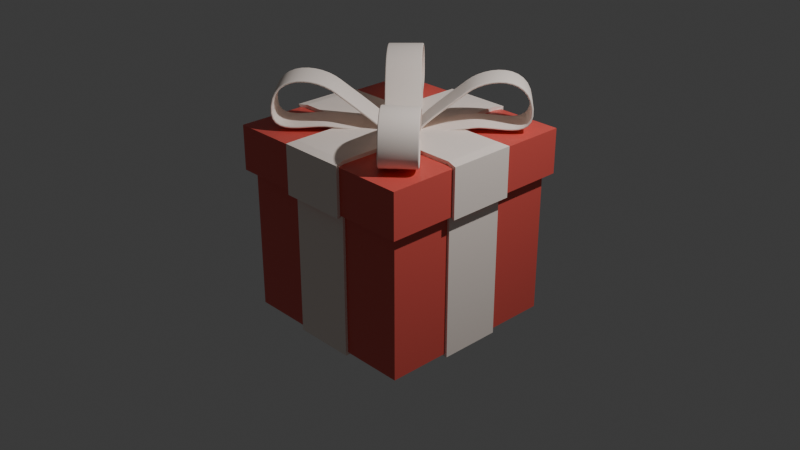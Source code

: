# Source: present_red.blend  (saved by Blender 4.0.36; exported with 4.5.12 LTS)
import bpy
from mathutils import Matrix  # noqa: F401  (used for matrix-valued properties, if any)

bpy.ops.wm.read_factory_settings(use_empty=True)
scene = bpy.context.scene
scene.name = 'Scene'

# ---- collections
col_collection = bpy.data.collections.new('Collection'); scene.collection.children.link(col_collection)
col_top_ribbons = bpy.data.collections.new('top_ribbons'); scene.collection.children.link(col_top_ribbons)

# ---- materials (node trees are filled in below, after node groups)
mat_material = bpy.data.materials.new('Material')
mat_material.alpha_threshold = 0.0
mat_material.use_transparent_shadow = False
mat_material.roughness = 0.5
mat_material.line_color = (0.0, 0.0, 0.0, 1.0)
mat_material_001 = bpy.data.materials.new('Material.001')
mat_material_001.use_transparent_shadow = False

# ---- material node trees
mat_material.use_nodes = True; mat_material.node_tree.nodes.clear()
_N = mat_material.node_tree.nodes; _L = mat_material.node_tree.links
n0 = _N.new('ShaderNodeOutputMaterial'); n0.name = 'Material Output'; n0.location = (300, 300)
n1 = _N.new('ShaderNodeBsdfPrincipled'); n1.name = 'Principled BSDF'; n1.location = (10, 300)
n1.inputs[0].default_value = (0.8, 0.114, 0.0938, 1.0)
n1.inputs[2].default_value = 0.3548
n1.inputs[3].default_value = 1.45
_L.new(n1.outputs[0], n0.inputs[0])
n0.is_active_output = True
mat_material_001.use_nodes = True; mat_material_001.node_tree.nodes.clear()
_N = mat_material_001.node_tree.nodes; _L = mat_material_001.node_tree.links
n0 = _N.new('ShaderNodeBsdfPrincipled'); n0.name = 'Principled BSDF'; n0.location = (10, 300)
n0.inputs[0].default_value = (1.0, 0.8813, 0.8037, 1.0)
n0.inputs[2].default_value = 1.0
n0.inputs[3].default_value = 1.45
n1 = _N.new('ShaderNodeOutputMaterial'); n1.name = 'Material Output'; n1.location = (300, 300)
_L.new(n0.outputs[0], n1.inputs[0])
n1.is_active_output = True

# ---- world
world_world = bpy.data.worlds.new('World'); scene.world = world_world
world_world.use_nodes = True; world_world.node_tree.nodes.clear()
_N = world_world.node_tree.nodes; _L = world_world.node_tree.links
n0 = _N.new('ShaderNodeOutputWorld'); n0.name = 'World Output'; n0.location = (300, 300)
n1 = _N.new('ShaderNodeBackground'); n1.name = 'Background'; n1.location = (10, 300)
n1.inputs[0].default_value = (0.05088, 0.05088, 0.05088, 1.0)
_L.new(n1.outputs[0], n0.inputs[0])
n0.is_active_output = True
world_world.color = (0.05088, 0.05088, 0.05088)
world_world.use_sun_shadow = False
world_world.sun_shadow_jitter_overblur = 0.0

# ---- cameras
cam_camera = bpy.data.cameras.new('Camera')
cam_camera.clip_end = 100.0
cam_camera.ortho_scale = 7.314

# ---- lights
light_light = bpy.data.lights.new('Light', 'POINT')
light_light.transmission_factor = 0.0
light_light.use_soft_falloff = False
light_light.energy = 1000.0
light_light.shadow_soft_size = 0.1
light_light.shadow_maximum_resolution = 0.006
light_light.use_absolute_resolution = True

# ---- meshes
me_cube = bpy.data.meshes.new('Cube')
me_cube.from_pydata([(1.0, 1.0, 1.0), (1.0, 1.0, -1.0), (1.0, -1.0, 1.0), (1.0, -1.0, -1.0), (-1.0, 1.0, 1.0), (-1.0, 1.0, -1.0), (-1.0, -1.0, 1.0), (-1.0, -1.0, -1.0), (1.0, 1.0, 0.5224), (-1.0, -1.0, 0.5224), (1.0, -1.0, 0.5224), (-1.0, 1.0, 0.5224), (-1.079, -1.079, 0.5224), (-1.079, -1.079, 1.0), (1.079, -1.079, 1.0), (1.079, 1.079, 1.0), (-1.079, 1.079, 1.0), (1.079, 1.079, 0.5224), (1.079, -1.079, 0.5224), (-1.079, 1.079, 0.5224), (0.3333, 1.0, -1.0), (-0.3333, 1.0, -1.0), (0.3333, -1.0, 1.0), (-0.3333, -1.0, 1.0), (-0.3333, -1.0, -1.0), (0.3333, -1.0, -1.0), (-0.3333, 1.0, 1.0), (0.3333, 1.0, 1.0), (-0.3333, 1.0, 0.5224), (0.3333, 1.0, 0.5224), (0.3333, -1.0, 0.5224), (-0.3333, -1.0, 0.5224), (0.3598, -1.079, 1.0), (-0.3598, -1.079, 1.0), (-0.3598, 1.079, 1.0), (0.3598, 1.079, 1.0), (-0.3598, 1.079, 0.5224), (0.3598, 1.079, 0.5224), (0.3598, -1.079, 0.5224), (-0.3598, -1.079, 0.5224), (-1.0, 0.3333, -1.0), (-1.0, -0.3333, -1.0), (1.0, 0.3333, 1.0), (1.0, -0.3333, 1.0), (-1.0, -0.3333, 1.0), (-1.0, 0.3333, 1.0), (1.0, -0.3333, -1.0), (1.0, 0.3333, -1.0), (1.0, 0.3333, 0.5224), (1.0, -0.3333, 0.5224), (-1.0, -0.3333, 0.5224), (-1.0, 0.3333, 0.5224), (1.079, 0.3598, 1.0), (1.079, -0.3598, 1.0), (-1.079, -0.3598, 1.0), (-1.079, 0.3598, 1.0), (1.079, 0.3598, 0.5224), (1.079, -0.3598, 0.5224), (-1.079, -0.3598, 0.5224), (-1.079, 0.3598, 0.5224), (-0.3333, 0.3333, -1.0), (-0.3333, -0.3333, -1.0), (0.3333, 0.3333, -1.0), (0.3333, -0.3333, -1.0), (0.3333, 0.3333, 1.0), (0.3333, -0.3333, 1.0), (-0.3333, 0.3333, 1.0), (-0.3333, -0.3333, 1.0), (0.3333, 1.028, -1.028), (-0.3333, 1.028, -1.028), (0.3333, -1.0, 1.039), (-0.3333, -1.0, 1.039), (-0.3333, -1.028, -1.028), (0.3333, -1.028, -1.028), (-0.3333, 1.0, 1.039), (0.3333, 1.0, 1.039), (-0.3333, 1.025, 0.4924), (0.3333, 1.025, 0.4924), (0.3333, -1.025, 0.4924), (-0.3333, -1.025, 0.4924), (0.3598, -1.11, 1.024), (-0.3598, -1.11, 1.024), (-0.3598, 1.11, 1.024), (0.3598, 1.11, 1.024), (-0.3598, 1.11, 0.4982), (0.3598, 1.11, 0.4982), (0.3598, -1.11, 0.4982), (-0.3598, -1.11, 0.4982), (-0.3333, -0.3333, -1.039), (0.3333, -0.3333, -1.039), (0.3333, -0.3333, 1.039), (-0.3333, -0.3333, 1.039), (-1.028, 0.3333, -1.028), (-1.028, -0.3333, -1.028), (1.0, 0.3333, 1.039), (1.0, -0.3333, 1.039), (-1.0, -0.3333, 1.039), (-1.0, 0.3333, 1.039), (1.028, -0.3333, -1.028), (1.028, 0.3333, -1.028), (1.025, 0.3333, 0.4924), (1.025, -0.3333, 0.4924), (-1.025, -0.3333, 0.4924), (-1.025, 0.3333, 0.4924), (1.11, 0.3598, 1.024), (1.11, -0.3598, 1.024), (-1.11, -0.3598, 1.024), (-1.11, 0.3598, 1.024), (1.11, 0.3598, 0.4982), (1.11, -0.3598, 0.4982), (-1.11, -0.3598, 0.4982), (-1.11, 0.3598, 0.4982), (-0.3333, 0.3333, -1.039), (0.3333, 0.3333, -1.039), (0.3333, 0.3333, 1.039), (-0.3333, 0.3333, 1.039)], [], [(67, 44, 6, 23), (50, 9, 12, 58), (45, 4, 16, 55), (63, 46, 3, 25), (23, 6, 13, 33), (48, 8, 17, 56), (20, 29, 8, 1), (46, 49, 10, 3), (40, 51, 11, 5), (24, 31, 9, 7), (39, 33, 13, 12), (59, 55, 16, 19), (57, 53, 14, 18), (37, 35, 15, 17), (43, 2, 14, 53), (28, 11, 19, 36), (27, 0, 15, 35), (30, 10, 18, 38), (9, 31, 39, 12), (61, 41, 93, 88), (4, 26, 34, 16), (30, 38, 86, 78), (8, 29, 37, 17), (62, 47, 99, 113), (19, 16, 34, 36), (32, 22, 70, 80), (18, 14, 32, 38), (40, 60, 112, 92), (3, 10, 30, 25), (39, 31, 79, 87), (5, 11, 28, 21), (48, 56, 108, 100), (2, 22, 32, 14), (60, 21, 69, 112), (41, 61, 24, 7), (29, 20, 68, 77), (43, 65, 22, 2), (57, 49, 101, 109), (21, 28, 76, 69), (49, 46, 98, 101), (0, 27, 64, 42), (31, 24, 72, 79), (65, 43, 95, 90), (47, 48, 100, 99), (5, 21, 60, 40), (25, 30, 78, 73), (0, 42, 52, 15), (42, 64, 114, 94), (17, 15, 52, 56), (51, 40, 92, 103), (12, 13, 54, 58), (33, 39, 87, 81), (7, 9, 50, 41), (41, 50, 102, 93), (1, 8, 48, 47), (38, 32, 80, 86), (10, 49, 57, 18), (44, 67, 91, 96), (20, 1, 47, 62), (55, 59, 111, 107), (6, 44, 54, 13), (35, 37, 85, 83), (11, 51, 59, 19), (66, 45, 97, 115), (26, 4, 45, 66), (58, 54, 106, 110), (79, 78, 86, 87), (74, 75, 83, 82), (77, 76, 84, 85), (84, 82, 83, 85), (86, 80, 81, 87), (73, 78, 79, 72), (69, 76, 77, 68), (70, 71, 81, 80), (88, 89, 73, 72), (90, 91, 71, 70), (75, 74, 115, 114), (114, 115, 91, 90), (94, 114, 90, 95), (69, 68, 113, 112), (112, 113, 89, 88), (92, 112, 88, 93), (94, 95, 105, 104), (108, 104, 105, 109), (110, 106, 107, 111), (93, 102, 103, 92), (99, 100, 101, 98), (101, 100, 108, 109), (113, 99, 98, 89), (96, 97, 107, 106), (103, 102, 110, 111), (115, 97, 96, 91), (23, 33, 81, 71), (20, 62, 113, 68), (46, 63, 89, 98), (34, 26, 74, 82), (52, 42, 94, 104), (24, 61, 88, 72), (54, 44, 96, 106), (27, 35, 83, 75), (43, 53, 105, 95), (63, 25, 73, 89), (64, 27, 75, 114), (45, 55, 107, 97), (37, 29, 77, 85), (56, 52, 104, 108), (22, 65, 90, 70), (59, 51, 103, 111), (28, 36, 84, 76), (53, 57, 109, 105), (67, 23, 71, 91), (26, 66, 115, 74), (50, 58, 110, 102), (36, 34, 82, 84)])
me_cube.polygons.foreach_set('material_index', [0, 0, 0, 0, 0, 0, 0, 0, 0, 0, 0, 0, 0, 0, 0, 0, 0, 0, 0, 1, 0, 1, 0, 1, 0, 1, 0, 1, 0, 1, 0, 1, 0, 1, 0, 1, 0, 1, 1, 1, 0, 1, 1, 1, 0, 1, 0, 1, 0, 1, 0, 1, 0, 1, 0, 1, 0, 1, 0, 1, 0, 1, 0, 1, 0, 1, 0, 1, 0, 1, 1, 1, 1, 1, 1, 1, 1, 1, 1, 1, 1, 1, 1, 1, 1, 1, 1, 0, 1, 1, 1, 1, 1, 1, 1, 1, 1, 1, 1, 1, 1, 1, 1, 1, 1, 1, 1, 1, 1, 1, 1, 1, 1, 1])
_uv = me_cube.uv_layers.new(name='UVMap')
_uv.uv.foreach_set('vector', [0.7917, 0.6667, 0.875, 0.6667, 0.875, 0.75, 0.7917, 0.75, 0.5653, 0.08333, 0.5653, 0.0, 0.5653, 0.0, 0.5653, 0.08333, 0.875, 0.5833, 0.875, 0.5, 0.875, 0.5, 0.875, 0.5833, 0.2917, 0.6667, 0.375, 0.6667, 0.375, 0.75, 0.2917, 0.75, 0.7917, 0.75, 0.875, 0.75, 0.875, 0.75, 0.7917, 0.75, 0.5653, 0.5833, 0.5653, 0.5, 0.5653, 0.5, 0.5653, 0.5833, 0.375, 0.4167, 0.5653, 0.4167, 0.5653, 0.5, 0.375, 0.5, 0.375, 0.6667, 0.5653, 0.6667, 0.5653, 0.75, 0.375, 0.75, 0.375, 0.1667, 0.5653, 0.1667, 0.5653, 0.25, 0.375, 0.25, 0.375, 0.9167, 0.5653, 0.9167, 0.5653, 1.0, 0.375, 1.0, 0.5653, 0.9167, 0.625, 0.9167, 0.625, 1.0, 0.5653, 1.0, 0.5653, 0.1667, 0.625, 0.1667, 0.625, 0.25, 0.5653, 0.25, 0.5653, 0.6667, 0.625, 0.6667, 0.625, 0.75, 0.5653, 0.75, 0.5653, 0.4167, 0.625, 0.4167, 0.625, 0.5, 0.5653, 0.5, 0.625, 0.6667, 0.625, 0.75, 0.625, 0.75, 0.625, 0.6667, 0.5653, 0.3333, 0.5653, 0.25, 0.5653, 0.25, 0.5653, 0.3333, 0.7083, 0.5, 0.625, 0.5, 0.625, 0.5, 0.7083, 0.5, 0.5653, 0.8333, 0.5653, 0.75, 0.5653, 0.75, 0.5653, 0.8333, 0.5653, 1.0, 0.5653, 0.9167, 0.5653, 0.9167, 0.5653, 1.0, 0.2083, 0.6667, 0.125, 0.6667, 0.125, 0.6667, 0.2083, 0.6667, 0.875, 0.5, 0.7917, 0.5, 0.7917, 0.5, 0.875, 0.5, 0.5653, 0.8333, 0.5653, 0.8333, 0.5653, 0.8333, 0.5653, 0.8333, 0.5653, 0.5, 0.5653, 0.4167, 0.5653, 0.4167, 0.5653, 0.5, 0.2917, 0.5833, 0.375, 0.5833, 0.375, 0.5833, 0.2917, 0.5833, 0.5653, 0.25, 0.625, 0.25, 0.625, 0.3333, 0.5653, 0.3333, 0.7083, 0.75, 0.7083, 0.75, 0.7083, 0.75, 0.7083, 0.75, 0.5653, 0.75, 0.625, 0.75, 0.625, 0.8333, 0.5653, 0.8333, 0.125, 0.5833, 0.2083, 0.5833, 0.2083, 0.5833, 0.125, 0.5833, 0.375, 0.75, 0.5653, 0.75, 0.5653, 0.8333, 0.375, 0.8333, 0.5653, 0.9167, 0.5653, 0.9167, 0.5653, 0.9167, 0.5653, 0.9167, 0.375, 0.25, 0.5653, 0.25, 0.5653, 0.3333, 0.375, 0.3333, 0.5653, 0.5833, 0.5653, 0.5833, 0.5653, 0.5833, 0.5653, 0.5833, 0.625, 0.75, 0.7083, 0.75, 0.7083, 0.75, 0.625, 0.75, 0.2083, 0.5833, 0.2083, 0.5, 0.2083, 0.5, 0.2083, 0.5833, 0.125, 0.6667, 0.2083, 0.6667, 0.2083, 0.75, 0.125, 0.75, 0.5653, 0.4167, 0.375, 0.4167, 0.375, 0.4167, 0.5653, 0.4167, 0.625, 0.6667, 0.7083, 0.6667, 0.7083, 0.75, 0.625, 0.75, 0.5653, 0.6667, 0.5653, 0.6667, 0.5653, 0.6667, 0.5653, 0.6667, 0.375, 0.3333, 0.5653, 0.3333, 0.5653, 0.3333, 0.375, 0.3333, 0.5653, 0.6667, 0.375, 0.6667, 0.375, 0.6667, 0.5653, 0.6667, 0.625, 0.5, 0.7083, 0.5, 0.7083, 0.5833, 0.625, 0.5833, 0.5653, 0.9167, 0.375, 0.9167, 0.375, 0.9167, 0.5653, 0.9167, 0.7083, 0.6667, 0.625, 0.6667, 0.625, 0.6667, 0.7083, 0.6667, 0.375, 0.5833, 0.5653, 0.5833, 0.5653, 0.5833, 0.375, 0.5833, 0.125, 0.5, 0.2083, 0.5, 0.2083, 0.5833, 0.125, 0.5833, 0.375, 0.8333, 0.5653, 0.8333, 0.5653, 0.8333, 0.375, 0.8333, 0.625, 0.5, 0.625, 0.5833, 0.625, 0.5833, 0.625, 0.5, 0.625, 0.5833, 0.7083, 0.5833, 0.7083, 0.5833, 0.625, 0.5833, 0.5653, 0.5, 0.625, 0.5, 0.625, 0.5833, 0.5653, 0.5833, 0.5653, 0.1667, 0.375, 0.1667, 0.375, 0.1667, 0.5653, 0.1667, 0.5653, 0.0, 0.625, 0.0, 0.625, 0.08333, 0.5653, 0.08333, 0.625, 0.9167, 0.5653, 0.9167, 0.5653, 0.9167, 0.625, 0.9167, 0.375, 0.0, 0.5653, 0.0, 0.5653, 0.08333, 0.375, 0.08333, 0.375, 0.08333, 0.5653, 0.08333, 0.5653, 0.08333, 0.375, 0.08333, 0.375, 0.5, 0.5653, 0.5, 0.5653, 0.5833, 0.375, 0.5833, 0.5653, 0.8333, 0.625, 0.8333, 0.625, 0.8333, 0.5653, 0.8333, 0.5653, 0.75, 0.5653, 0.6667, 0.5653, 0.6667, 0.5653, 0.75, 0.875, 0.6667, 0.7917, 0.6667, 0.7917, 0.6667, 0.875, 0.6667, 0.2917, 0.5, 0.375, 0.5, 0.375, 0.5833, 0.2917, 0.5833, 0.625, 0.1667, 0.5653, 0.1667, 0.5653, 0.1667, 0.625, 0.1667, 0.875, 0.75, 0.875, 0.6667, 0.875, 0.6667, 0.875, 0.75, 0.625, 0.4167, 0.5653, 0.4167, 0.5653, 0.4167, 0.625, 0.4167, 0.5653, 0.25, 0.5653, 0.1667, 0.5653, 0.1667, 0.5653, 0.25, 0.7917, 0.5833, 0.875, 0.5833, 0.875, 0.5833, 0.7917, 0.5833, 0.7917, 0.5, 0.875, 0.5, 0.875, 0.5833, 0.7917, 0.5833, 0.5653, 0.08333, 0.625, 0.08333, 0.625, 0.08333, 0.5653, 0.08333, 0.5653, 0.9167, 0.5653, 0.8333, 0.5653, 0.8333, 0.5653, 0.9167, 0.7917, 0.5, 0.7083, 0.5, 0.7083, 0.5, 0.7917, 0.5, 0.5653, 0.4167, 0.5653, 0.3333, 0.5653, 0.3333, 0.5653, 0.4167, 0.5653, 0.3333, 0.625, 0.3333, 0.625, 0.4167, 0.5653, 0.4167, 0.5653, 0.8333, 0.625, 0.8333, 0.625, 0.9167, 0.5653, 0.9167, 0.375, 0.8333, 0.5653, 0.8333, 0.5653, 0.9167, 0.375, 0.9167, 0.375, 0.3333, 0.5653, 0.3333, 0.5653, 0.4167, 0.375, 0.4167, 0.7083, 0.75, 0.7917, 0.75, 0.7917, 0.75, 0.7083, 0.75, 0.2083, 0.6667, 0.2917, 0.6667, 0.2917, 0.75, 0.2083, 0.75, 0.7083, 0.6667, 0.7917, 0.6667, 0.7917, 0.75, 0.7083, 0.75, 0.7083, 0.5, 0.7917, 0.5, 0.7917, 0.5833, 0.7083, 0.5833, 0.7083, 0.5833, 0.7917, 0.5833, 0.7917, 0.6667, 0.7083, 0.6667, 0.625, 0.5833, 0.7083, 0.5833, 0.7083, 0.6667, 0.625, 0.6667, 0.2083, 0.5, 0.2917, 0.5, 0.2917, 0.5833, 0.2083, 0.5833, 0.2083, 0.5833, 0.2917, 0.5833, 0.2917, 0.6667, 0.2083, 0.6667, 0.125, 0.5833, 0.2083, 0.5833, 0.2083, 0.6667, 0.125, 0.6667, 0.625, 0.5833, 0.625, 0.6667, 0.625, 0.6667, 0.625, 0.5833, 0.5653, 0.5833, 0.625, 0.5833, 0.625, 0.6667, 0.5653, 0.6667, 0.5653, 0.08333, 0.625, 0.08333, 0.625, 0.1667, 0.5653, 0.1667, 0.375, 0.08333, 0.5653, 0.08333, 0.5653, 0.1667, 0.375, 0.1667, 0.375, 0.5833, 0.5653, 0.5833, 0.5653, 0.6667, 0.375, 0.6667, 0.5653, 0.6667, 0.5653, 0.5833, 0.5653, 0.5833, 0.5653, 0.6667, 0.2917, 0.5833, 0.375, 0.5833, 0.375, 0.6667, 0.2917, 0.6667, 0.875, 0.6667, 0.875, 0.5833, 0.875, 0.5833, 0.875, 0.6667, 0.5653, 0.1667, 0.5653, 0.08333, 0.5653, 0.08333, 0.5653, 0.1667, 0.7917, 0.5833, 0.875, 0.5833, 0.875, 0.6667, 0.7917, 0.6667, 0.7917, 0.75, 0.7917, 0.75, 0.7917, 0.75, 0.7917, 0.75, 0.2917, 0.5, 0.2917, 0.5833, 0.2917, 0.5833, 0.2917, 0.5, 0.375, 0.6667, 0.2917, 0.6667, 0.2917, 0.6667, 0.375, 0.6667, 0.7917, 0.5, 0.7917, 0.5, 0.7917, 0.5, 0.7917, 0.5, 0.625, 0.5833, 0.625, 0.5833, 0.625, 0.5833, 0.625, 0.5833, 0.2083, 0.75, 0.2083, 0.6667, 0.2083, 0.6667, 0.2083, 0.75, 0.875, 0.6667, 0.875, 0.6667, 0.875, 0.6667, 0.875, 0.6667, 0.7083, 0.5, 0.7083, 0.5, 0.7083, 0.5, 0.7083, 0.5, 0.625, 0.6667, 0.625, 0.6667, 0.625, 0.6667, 0.625, 0.6667, 0.2917, 0.6667, 0.2917, 0.75, 0.2917, 0.75, 0.2917, 0.6667, 0.7083, 0.5833, 0.7083, 0.5, 0.7083, 0.5, 0.7083, 0.5833, 0.875, 0.5833, 0.875, 0.5833, 0.875, 0.5833, 0.875, 0.5833, 0.5653, 0.4167, 0.5653, 0.4167, 0.5653, 0.4167, 0.5653, 0.4167, 0.5653, 0.5833, 0.625, 0.5833, 0.625, 0.5833, 0.5653, 0.5833, 0.7083, 0.75, 0.7083, 0.6667, 0.7083, 0.6667, 0.7083, 0.75, 0.5653, 0.1667, 0.5653, 0.1667, 0.5653, 0.1667, 0.5653, 0.1667, 0.5653, 0.3333, 0.5653, 0.3333, 0.5653, 0.3333, 0.5653, 0.3333, 0.625, 0.6667, 0.5653, 0.6667, 0.5653, 0.6667, 0.625, 0.6667, 0.7917, 0.6667, 0.7917, 0.75, 0.7917, 0.75, 0.7917, 0.6667, 0.7917, 0.5, 0.7917, 0.5833, 0.7917, 0.5833, 0.7917, 0.5, 0.5653, 0.08333, 0.5653, 0.08333, 0.5653, 0.08333, 0.5653, 0.08333, 0.5653, 0.3333, 0.625, 0.3333, 0.625, 0.3333, 0.5653, 0.3333])
me_cube.materials.append(mat_material)
me_cube.materials.append(mat_material_001)
me_cube.use_mirror_vertex_groups = False
me_cube.update()

# ---- curves / text
cu_beziercircle_003 = bpy.data.curves.new('BezierCircle.003', 'CURVE')
cu_beziercircle_003.dimensions = '3D'
_sp = cu_beziercircle_003.splines.new('BEZIER'); _sp.bezier_points.add(3)
_sp.bezier_points.foreach_set('co', [-1.007, -0.262, -0.04685, 0.03737, 0.1246, 0.01, 0.8697, -0.4374, 0.01963, 0.01776, -0.4814, -0.006693])
_sp.bezier_points.foreach_set('handle_left', [-1.007, -0.8477, -0.04685, -0.3108, 0.342, 0.0003635, 0.8697, -0.3697, 0.01963, 0.4052, -0.4814, -0.006693])
_sp.bezier_points.foreach_set('handle_right', [-1.007, 0.3238, -0.04685, 0.372, -0.0844, 0.01927, 0.8697, -0.505, 0.01963, -0.3974, -0.4814, -0.006693])
for _p, _l, _r in zip(_sp.bezier_points, ['ALIGNED', 'ALIGNED', 'ALIGNED', 'ALIGNED'], ['ALIGNED', 'ALIGNED', 'ALIGNED', 'ALIGNED']): _p.handle_left_type = _l; _p.handle_right_type = _r
_sp.order_u = 0
_sp.order_v = 0
_sp.use_cyclic_u = True
cu_beziercircle_003.materials.append(mat_material_001)
cu_beziercircle_003.use_path = True
cu_beziercircle_003.extrude = 0.3
cu_beziercircle_003.bevel_depth = 0.02
cu_beziercircle_003.fill_mode = 'FULL'
cu_beziercircle_005 = bpy.data.curves.new('BezierCircle.005', 'CURVE')
cu_beziercircle_005.dimensions = '3D'
_sp = cu_beziercircle_005.splines.new('BEZIER'); _sp.bezier_points.add(3)
_sp.bezier_points.foreach_set('co', [-1.007, -0.262, -0.04685, 0.03737, 0.1246, 0.01, 0.8697, -0.4374, 0.01963, 0.01776, -0.4814, -0.006693])
_sp.bezier_points.foreach_set('handle_left', [-1.007, -0.8477, -0.04685, -0.3108, 0.342, 0.0003635, 0.8697, -0.3697, 0.01963, 0.4052, -0.4814, -0.006693])
_sp.bezier_points.foreach_set('handle_right', [-1.007, 0.3238, -0.04685, 0.372, -0.0844, 0.01927, 0.8697, -0.505, 0.01963, -0.3974, -0.4814, -0.006693])
for _p, _l, _r in zip(_sp.bezier_points, ['ALIGNED', 'ALIGNED', 'ALIGNED', 'ALIGNED'], ['ALIGNED', 'ALIGNED', 'ALIGNED', 'ALIGNED']): _p.handle_left_type = _l; _p.handle_right_type = _r
_sp.order_u = 0
_sp.order_v = 0
_sp.use_cyclic_u = True
cu_beziercircle_005.materials.append(mat_material_001)
cu_beziercircle_005.use_path = True
cu_beziercircle_005.extrude = 0.3
cu_beziercircle_005.bevel_depth = 0.02
cu_beziercircle_005.fill_mode = 'FULL'

# ---- objects
ob_cube = bpy.data.objects.new('Cube', me_cube)
ob_light = bpy.data.objects.new('Light', light_light)
ob_camera = bpy.data.objects.new('Camera', cam_camera)
ob_beziercircle = bpy.data.objects.new('BezierCircle', cu_beziercircle_003)
ob_beziercircle_001 = bpy.data.objects.new('BezierCircle.001', cu_beziercircle_005)
ob_beziercircle_002 = bpy.data.objects.new('BezierCircle.002', cu_beziercircle_003)
ob_beziercircle_003 = bpy.data.objects.new('BezierCircle.003', cu_beziercircle_005)

# ---- transforms, parenting, visibility, modifiers, constraints
ob_cube.location = (0.0, 0.0, 0.0)
ob_cube.lock_rotations_4d = False
ob_cube.empty_display_type = 'ARROWS'
ob_cube.lineart.crease_threshold = 0.0
ob_light.location = (4.076, 1.005, 5.904)
ob_light.rotation_euler = (0.6503, 0.05522, 1.866)
ob_light.lock_rotations_4d = False
ob_light.empty_display_type = 'ARROWS'
ob_light.color = (0.0, 0.0, 0.0, 0.0)
ob_light.lineart.crease_threshold = 0.0
ob_camera.location = (7.359, -6.926, 4.958)
ob_camera.rotation_euler = (1.109, 0.0, 0.8149)
ob_camera.lock_rotations_4d = False
ob_camera.empty_display_type = 'ARROWS'
ob_camera.color = (0.0, 0.0, 0.0, 0.0)
ob_camera.display_type = 'WIRE'
ob_camera.lineart.crease_threshold = 0.0
ob_beziercircle.location = (-0.4368, 0.4831, 1.341)
ob_beziercircle.rotation_euler = (1.584, 0.1236, -0.7677)
ob_beziercircle.scale = (0.5741, 0.5741, 0.5741)
ob_beziercircle_001.location = (0.4778, 0.4805, 1.341)
ob_beziercircle_001.rotation_euler = (1.584, 0.1236, -2.337)
ob_beziercircle_001.scale = (0.5741, 0.5741, 0.5741)
ob_beziercircle_002.location = (-0.4285, -0.4418, 1.341)
ob_beziercircle_002.rotation_euler = (1.584, 0.1236, 0.8158)
ob_beziercircle_002.scale = (0.5741, 0.5741, 0.5741)
ob_beziercircle_003.location = (0.4862, -0.4338, 1.341)
ob_beziercircle_003.rotation_euler = (1.584, 0.1236, 2.386)
ob_beziercircle_003.scale = (0.5741, 0.5741, 0.5741)

# ---- collection membership
col_collection.objects.link(ob_cube)
col_collection.objects.link(ob_light)
col_collection.objects.link(ob_camera)
col_top_ribbons.objects.link(ob_beziercircle)
col_top_ribbons.objects.link(ob_beziercircle_001)
col_top_ribbons.objects.link(ob_beziercircle_002)
col_top_ribbons.objects.link(ob_beziercircle_003)

# ---- scene / render settings (as saved in the file)
scene.camera = ob_camera
scene.frame_start = 1; scene.frame_end = 250; scene.frame_set(1)
scene.render.engine = 'BLENDER_EEVEE_NEXT'
scene.cycles.sampling_pattern = 'TABULATED_SOBOL'
bpy.context.view_layer.update()
